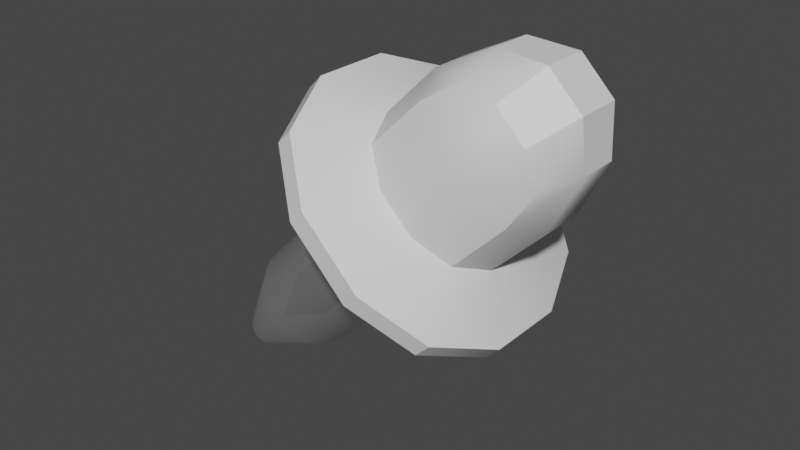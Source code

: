 # Source: EyeDropper.blend  (saved by Blender 3.4.6; exported with 4.5.12 LTS)
import bpy
from mathutils import Matrix  # noqa: F401  (used for matrix-valued properties, if any)

bpy.ops.wm.read_factory_settings(use_empty=True)
scene = bpy.context.scene
scene.name = 'Scene'

# ---- collections
col_collection = bpy.data.collections.new('Collection'); scene.collection.children.link(col_collection)

# ---- materials (node trees are filled in below, after node groups)
mat_glass = bpy.data.materials.new('Glass')
mat_glass.surface_render_method = 'BLENDED'
mat_glass.blend_method = 'BLEND'
mat_glass.alpha_threshold = 0.0
mat_glass.use_transparent_shadow = False
mat_glass.roughness = 0.5
mat_glass.line_color = (0.0, 0.0, 0.0, 1.0)
mat_liquid = bpy.data.materials.new('Liquid')
mat_liquid.use_transparent_shadow = False
mat_stopper = bpy.data.materials.new('Stopper')
mat_stopper.use_transparent_shadow = False

# ---- node groups
ng_auto_smooth = bpy.data.node_groups.new('Auto Smooth', 'GeometryNodeTree')
_s = ng_auto_smooth.interface.new_socket(name='Geometry', in_out='OUTPUT', socket_type='NodeSocketGeometry')
_s = ng_auto_smooth.interface.new_socket(name='Geometry', in_out='INPUT', socket_type='NodeSocketGeometry')
_s = ng_auto_smooth.interface.new_socket(name='Angle', in_out='INPUT', socket_type='NodeSocketFloat')
_s.subtype = 'ANGLE'
_s.min_value = 0.0
_s.max_value = 3.142
ng_auto_smooth.is_modifier = True
_N = ng_auto_smooth.nodes; _L = ng_auto_smooth.links
n0 = _N.new('NodeGroupOutput'); n0.name = 'Group Output'; n0.location = (480, -100)
n1 = _N.new('NodeGroupInput'); n1.name = 'Group Input'; n1.location = (-420, -300)
n2 = _N.new('NodeGroupInput'); n2.name = 'Group Input.001'; n2.location = (-60, -100)
n3 = _N.new('GeometryNodeSetShadeSmooth'); n3.name = 'Set Shade Smooth'; n3.location = (120, -100)
n3.domain = 'EDGE'
n4 = _N.new('GeometryNodeSetShadeSmooth'); n4.name = 'Set Shade Smooth.001'; n4.location = (300, -100)
n5 = _N.new('GeometryNodeInputMeshEdgeAngle'); n5.name = 'Edge Angle'; n5.location = (-420, -220)
n6 = _N.new('GeometryNodeInputEdgeSmooth'); n6.name = 'Is Edge Smooth'; n6.location = (-60, -160)
n7 = _N.new('GeometryNodeInputShadeSmooth'); n7.name = 'Is Face Smooth'; n7.location = (-240, -340)
n8 = _N.new('FunctionNodeBooleanMath'); n8.name = 'Boolean Math'; n8.location = (-60, -220)
n9 = _N.new('FunctionNodeCompare'); n9.name = 'Compare'; n9.location = (-240, -180)
n9.operation = 'LESS_EQUAL'
_L.new(n5.outputs[0], n9.inputs[0])
_L.new(n4.outputs[0], n0.inputs[0])
_L.new(n1.outputs[1], n9.inputs[1])
_L.new(n9.outputs[0], n8.inputs[0])
_L.new(n7.outputs[0], n8.inputs[1])
_L.new(n2.outputs[0], n3.inputs[0])
_L.new(n6.outputs[0], n3.inputs[1])
_L.new(n3.outputs[0], n4.inputs[0])
_L.new(n8.outputs[0], n3.inputs[2])
n0.is_active_output = True

# ---- material node trees
mat_glass.use_nodes = True; mat_glass.node_tree.nodes.clear()
_N = mat_glass.node_tree.nodes; _L = mat_glass.node_tree.links
n0 = _N.new('ShaderNodeOutputMaterial'); n0.name = 'Material Output'; n0.location = (300, 300)
n1 = _N.new('ShaderNodeBsdfPrincipled'); n1.name = 'Principled BSDF'; n1.location = (10, 300)
n1.distribution = 'GGX'
n1.subsurface_method = 'RANDOM_WALK_SKIN'
n1.inputs[3].default_value = 1.45
n1.inputs[4].default_value = 0.1496
n1.inputs[27].default_value = (0.0, 0.0, 0.0, 1.0)
n1.inputs[28].default_value = 1.0
_L.new(n1.outputs[0], n0.inputs[0])
n0.is_active_output = True
mat_liquid.use_nodes = True; mat_liquid.node_tree.nodes.clear()
_N = mat_liquid.node_tree.nodes; _L = mat_liquid.node_tree.links
n0 = _N.new('ShaderNodeBsdfPrincipled'); n0.name = 'Principled BSDF'; n0.location = (10, 300)
n0.distribution = 'GGX'
n0.subsurface_method = 'RANDOM_WALK_SKIN'
n0.inputs[3].default_value = 1.45
n0.inputs[27].default_value = (0.0, 0.0, 0.0, 1.0)
n0.inputs[28].default_value = 1.0
n1 = _N.new('ShaderNodeOutputMaterial'); n1.name = 'Material Output'; n1.location = (300, 300)
_L.new(n0.outputs[0], n1.inputs[0])
n1.is_active_output = True
mat_stopper.use_nodes = True; mat_stopper.node_tree.nodes.clear()
_N = mat_stopper.node_tree.nodes; _L = mat_stopper.node_tree.links
n0 = _N.new('ShaderNodeBsdfPrincipled'); n0.name = 'Principled BSDF'; n0.location = (10, 300)
n0.distribution = 'GGX'
n0.subsurface_method = 'RANDOM_WALK_SKIN'
n0.inputs[3].default_value = 1.45
n0.inputs[27].default_value = (0.0, 0.0, 0.0, 1.0)
n0.inputs[28].default_value = 1.0
n1 = _N.new('ShaderNodeOutputMaterial'); n1.name = 'Material Output'; n1.location = (300, 300)
_L.new(n0.outputs[0], n1.inputs[0])
n1.is_active_output = True

# ---- world
world_world = bpy.data.worlds.new('World'); scene.world = world_world
world_world.use_nodes = True; world_world.node_tree.nodes.clear()
_N = world_world.node_tree.nodes; _L = world_world.node_tree.links
n0 = _N.new('ShaderNodeOutputWorld'); n0.name = 'World Output'; n0.location = (300, 300)
n1 = _N.new('ShaderNodeBackground'); n1.name = 'Background'; n1.location = (10, 300)
n1.inputs[0].default_value = (0.05088, 0.05088, 0.05088, 1.0)
_L.new(n1.outputs[0], n0.inputs[0])
n0.is_active_output = True
world_world.color = (0.05088, 0.05088, 0.05088)
world_world.use_sun_shadow = False
world_world.sun_shadow_jitter_overblur = 0.0

# ---- meshes
me_roundcube_001 = bpy.data.meshes.new('Roundcube.001')
me_roundcube_001.from_pydata([(-1.131, 0.167, 0.7127), (-1.154, 0.1703, 0.7362), (-0.6226, 0.4377, 1.268), (0.7916, 0.4377, 2.682), (-0.5622, 0.4293, 1.207), (0.852, 0.4293, 2.621), (-0.5041, 0.4044, 1.149), (0.9101, 0.4044, 2.563), (-0.4506, 0.3639, 1.096), (0.9636, 0.3639, 2.51), (-0.4037, 0.3095, 1.049), (1.011, 0.3095, 2.463), (-0.3652, 0.2432, 1.01), (1.049, 0.2432, 2.425), (-0.3366, 0.1675, 0.9817), (1.078, 0.1675, 2.396), (-0.319, 0.08539, 0.9641), (1.095, 0.08539, 2.378), (-0.3131, 1.047e-09, 0.9581), (1.101, 1.047e-09, 2.372), (-0.319, -0.08539, 0.9641), (1.095, -0.08539, 2.378), (-0.3366, -0.1675, 0.9817), (1.078, -0.1675, 2.396), (-0.3652, -0.2432, 1.01), (1.049, -0.2432, 2.425), (-0.4037, -0.3095, 1.049), (1.011, -0.3095, 2.463), (-0.4506, -0.3639, 1.096), (0.9636, -0.3639, 2.51), (-0.5041, -0.4044, 1.149), (0.9101, -0.4044, 2.563), (-0.5622, -0.4293, 1.207), (0.852, -0.4293, 2.621), (-0.6226, -0.4377, 1.268), (0.7916, -0.4377, 2.682), (-0.6829, -0.4293, 1.328), (0.7313, -0.4293, 2.742), (-0.741, -0.4044, 1.386), (0.6732, -0.4044, 2.8), (-0.7945, -0.3639, 1.44), (0.6197, -0.3639, 2.854), (-0.8414, -0.3095, 1.486), (0.5728, -0.3095, 2.901), (-0.8799, -0.2432, 1.525), (0.5343, -0.2432, 2.939), (-0.9085, -0.1675, 1.554), (0.5057, -0.1675, 2.968), (-0.9261, -0.08539, 1.571), (0.4881, -0.08539, 2.985), (-0.9321, 1.047e-09, 1.577), (0.4821, 1.047e-09, 2.991), (-0.9261, 0.08539, 1.571), (0.4881, 0.08539, 2.985), (-0.9085, 0.1675, 1.554), (0.5057, 0.1675, 2.968), (-0.8799, 0.2432, 1.525), (0.5343, 0.2432, 2.939), (-0.8414, 0.3095, 1.486), (0.5728, 0.3095, 2.901), (-0.7945, 0.3639, 1.44), (0.6197, 0.3639, 2.854), (-0.741, 0.4044, 1.386), (0.6732, 0.4044, 2.8), (-0.6829, 0.4293, 1.328), (0.7313, 0.4293, 2.742), (-1.108, 0.1573, 0.6901), (-1.087, 0.1416, 0.6693), (-1.069, 0.1204, 0.651), (-1.054, 0.09461, 0.6361), (-1.043, 0.06517, 0.6249), (-1.036, 0.03322, 0.6181), (-1.034, -4.144e-09, 0.6158), (-1.036, -0.03322, 0.6181), (-1.043, -0.06517, 0.6249), (-1.054, -0.09461, 0.6361), (-1.069, -0.1204, 0.651), (-1.087, -0.1416, 0.6693), (-1.108, -0.1573, 0.6901), (-1.131, -0.167, 0.7127), (-1.154, -0.1703, 0.7362), (-1.178, -0.167, 0.7597), (-1.2, -0.1573, 0.7823), (-1.221, -0.1416, 0.8031), (-1.239, -0.1204, 0.8213), (-1.254, -0.09461, 0.8363), (-1.265, -0.06517, 0.8474), (-1.272, -0.03322, 0.8543), (-1.274, -4.144e-09, 0.8566), (-1.272, 0.03322, 0.8543), (-1.265, 0.06517, 0.8474), (-1.254, 0.09461, 0.8363), (-1.239, 0.1204, 0.8213), (-1.221, 0.1416, 0.8031), (-1.2, 0.1573, 0.7823), (-1.178, 0.167, 0.7597), (-0.06155, 0.8253, 2.996), (0.2989, 1.102, 2.635), (0.7451, 1.102, 2.189), (1.106, 0.8253, 1.829), (1.214, 0.8253, 1.937), (0.8535, 1.102, 2.298), (1.517, 0.4748, 2.736), (1.309, 0.6341, 2.943), (1.053, 0.6341, 3.2), (0.4073, 1.102, 2.744), (0.04688, 0.8253, 3.104), (-0.1488, 0.3155, 3.3), (-0.1488, -0.3155, 3.3), (0.04688, -0.8253, 3.104), (0.4073, -1.102, 2.744), (0.8453, 0.4748, 3.407), (0.7327, 0.1815, 3.52), (0.7327, -0.1815, 3.52), (0.8535, -1.102, 2.298), (1.214, -0.8253, 1.937), (1.41, -0.3155, 1.741), (1.41, 0.3155, 1.741), (1.228, 0.1815, 2.221), (1.228, -0.1815, 2.221), (0.8453, -0.4748, 3.407), (1.053, -0.6341, 3.2), (1.309, -0.6341, 2.943), (1.115, -0.4748, 2.334), (0.9077, -0.6341, 2.541), (0.6509, -0.6341, 2.798), (0.4435, -0.4748, 3.005), (0.3309, -0.1815, 3.118), (0.3309, 0.1815, 3.118), (1.517, -0.4748, 2.736), (1.629, -0.1815, 2.623), (1.629, 0.1815, 2.623), (0.4435, 0.4748, 3.005), (0.6509, 0.6341, 2.798), (0.9077, 0.6341, 2.541), (1.115, 0.4748, 2.334), (1.718, 0.401, 3.042), (1.628, 0.4748, 3.297), (1.406, 0.4748, 3.518), (1.151, 0.401, 3.609), (1.853, 0.1569, 3.072), (1.823, 0.1815, 3.457), (1.567, 0.1815, 3.713), (1.182, 0.1569, 3.743), (1.853, -0.1569, 3.072), (1.823, -0.1815, 3.457), (1.567, -0.1815, 3.713), (1.182, -0.1569, 3.743), (1.718, -0.401, 3.042), (1.628, -0.4748, 3.297), (1.406, -0.4748, 3.518), (1.151, -0.401, 3.609), (-0.2572, 0.3155, 3.191), (-0.2572, -0.3155, 3.191), (-0.06155, -0.8253, 2.996), (0.2989, -1.102, 2.635), (0.7451, -1.102, 2.189), (1.106, -0.8253, 1.829), (1.301, -0.3155, 1.633), (1.301, 0.3155, 1.633)], [], [(20, 22, 74, 73), (2, 3, 5, 4), (36, 38, 82, 81), (4, 5, 7, 6), (52, 54, 90, 89), (6, 7, 9, 8), (14, 16, 71, 70), (8, 9, 11, 10), (30, 32, 79, 78), (10, 11, 13, 12), (46, 48, 87, 86), (12, 13, 15, 14), (62, 64, 95, 94), (14, 15, 17, 16), (8, 10, 68, 67), (16, 17, 19, 18), (24, 26, 76, 75), (18, 19, 21, 20), (40, 42, 84, 83), (20, 21, 23, 22), (56, 58, 92, 91), (22, 23, 25, 24), (18, 20, 73, 72), (24, 25, 27, 26), (34, 36, 81, 80), (26, 27, 29, 28), (50, 52, 89, 88), (28, 29, 31, 30), (12, 14, 70, 69), (30, 31, 33, 32), (2, 4, 0, 1), (32, 33, 35, 34), (28, 30, 78, 77), (34, 35, 37, 36), (44, 46, 86, 85), (36, 37, 39, 38), (60, 62, 94, 93), (38, 39, 41, 40), (6, 8, 67, 66), (40, 41, 43, 42), (22, 24, 75, 74), (42, 43, 45, 44), (38, 40, 83, 82), (44, 45, 47, 46), (54, 56, 91, 90), (46, 47, 49, 48), (16, 18, 72, 71), (48, 49, 51, 50), (32, 34, 80, 79), (50, 51, 53, 52), (48, 50, 88, 87), (52, 53, 55, 54), (10, 12, 69, 68), (54, 55, 57, 56), (64, 2, 1, 95), (56, 57, 59, 58), (26, 28, 77, 76), (58, 59, 61, 60), (42, 44, 85, 84), (60, 61, 63, 62), (5, 3, 65, 63, 61, 59, 57, 55, 53, 51, 49, 47, 45, 43, 41, 39, 37, 35, 33, 31, 29, 27, 25, 23, 21, 19, 17, 15, 13, 11, 9, 7), (1, 0, 66, 67, 68, 69, 70, 71, 72, 73, 74, 75, 76, 77, 78, 79, 80, 81, 82, 83, 84, 85, 86, 87, 88, 89, 90, 91, 92, 93, 94, 95), (62, 63, 65, 64), (4, 6, 66, 0), (64, 65, 3, 2), (58, 60, 93, 92), (106, 105, 97, 96), (109, 108, 153, 154), (107, 106, 96, 152), (101, 100, 99, 98), (115, 114, 156, 157), (117, 116, 158, 159), (102, 103, 137, 136), (103, 104, 138, 137), (104, 111, 139, 138), (114, 110, 155, 156), (100, 117, 159, 99), (105, 101, 98, 97), (135, 118, 117, 100), (134, 135, 100, 101), (124, 125, 110, 114), (111, 112, 143, 139), (112, 113, 147, 143), (113, 120, 151, 147), (123, 124, 114, 115), (118, 119, 116, 117), (133, 134, 101, 105), (119, 123, 115, 116), (127, 128, 107, 108), (132, 133, 105, 106), (120, 121, 150, 151), (121, 122, 149, 150), (122, 129, 148, 149), (128, 132, 106, 107), (125, 126, 109, 110), (126, 127, 108, 109), (111, 104, 133, 132), (112, 111, 132, 128), (130, 129, 123, 119), (129, 130, 144, 148), (130, 131, 140, 144), (131, 102, 136, 140), (104, 103, 134, 133), (120, 113, 127, 126), (131, 130, 119, 118), (102, 131, 118, 135), (103, 102, 135, 134), (121, 120, 126, 125), (113, 112, 128, 127), (122, 121, 125, 124), (129, 122, 124, 123), (136, 137, 141, 140), (137, 138, 142, 141), (138, 139, 143, 142), (140, 141, 145, 144), (141, 142, 146, 145), (142, 143, 147, 146), (144, 145, 149, 148), (145, 146, 150, 149), (146, 147, 151, 150), (108, 107, 152, 153), (110, 109, 154, 155), (116, 115, 157, 158), (159, 158, 157, 156, 155, 154, 153, 152, 96, 97, 98, 99)])
me_roundcube_001.polygons.foreach_set('use_smooth', [True] * 124)
me_roundcube_001.polygons.foreach_set('material_index', [0, 0, 0, 0, 0, 0, 0, 0, 0, 0, 0, 0, 0, 0, 0, 0, 0, 0, 0, 0, 0, 0, 0, 0, 0, 0, 0, 0, 0, 0, 0, 0, 0, 0, 0, 0, 0, 0, 0, 0, 0, 0, 0, 0, 0, 0, 0, 0, 0, 0, 0, 0, 0, 0, 0, 0, 0, 0, 0, 0, 0, 0, 0, 0, 0, 0, 2, 2, 2, 2, 2, 2, 2, 2, 2, 2, 2, 2, 2, 2, 2, 2, 2, 2, 2, 2, 2, 2, 2, 2, 2, 2, 2, 2, 2, 2, 2, 2, 2, 2, 2, 2, 2, 2, 2, 2, 2, 2, 2, 2, 2, 2, 2, 2, 2, 2, 2, 2, 2, 2, 2, 2, 2, 2])
_uv = me_roundcube_001.uv_layers.new(name='UVMap')
_uv.uv.foreach_set('vector', [0.7188, 0.5, 0.6875, 0.5, 0.6875, 0.5, 0.7188, 0.5, 1.0, 0.5, 1.0, 1.0, 0.9688, 1.0, 0.9688, 0.5, 0.4688, 0.5, 0.4375, 0.5, 0.4375, 0.5, 0.4688, 0.5, 0.9688, 0.5, 0.9688, 1.0, 0.9375, 1.0, 0.9375, 0.5, 0.2188, 0.5, 0.1875, 0.5, 0.1875, 0.5, 0.2188, 0.5, 0.9375, 0.5, 0.9375, 1.0, 0.9062, 1.0, 0.9062, 0.5, 0.8125, 0.5, 0.7812, 0.5, 0.7812, 0.5, 0.8125, 0.5, 0.9062, 0.5, 0.9062, 1.0, 0.875, 1.0, 0.875, 0.5, 0.5625, 0.5, 0.5312, 0.5, 0.5312, 0.5, 0.5625, 0.5, 0.875, 0.5, 0.875, 1.0, 0.8438, 1.0, 0.8438, 0.5, 0.3125, 0.5, 0.2812, 0.5, 0.2812, 0.5, 0.3125, 0.5, 0.8438, 0.5, 0.8438, 1.0, 0.8125, 1.0, 0.8125, 0.5, 0.0625, 0.5, 0.03125, 0.5, 0.03125, 0.5, 0.0625, 0.5, 0.8125, 0.5, 0.8125, 1.0, 0.7812, 1.0, 0.7812, 0.5, 0.9062, 0.5, 0.875, 0.5, 0.875, 0.5, 0.9062, 0.5, 0.7812, 0.5, 0.7812, 1.0, 0.75, 1.0, 0.75, 0.5, 0.6562, 0.5, 0.625, 0.5, 0.625, 0.5, 0.6562, 0.5, 0.75, 0.5, 0.75, 1.0, 0.7188, 1.0, 0.7188, 0.5, 0.4062, 0.5, 0.375, 0.5, 0.375, 0.5, 0.4062, 0.5, 0.7188, 0.5, 0.7188, 1.0, 0.6875, 1.0, 0.6875, 0.5, 0.1562, 0.5, 0.125, 0.5, 0.125, 0.5, 0.1562, 0.5, 0.6875, 0.5, 0.6875, 1.0, 0.6562, 1.0, 0.6562, 0.5, 0.75, 0.5, 0.7188, 0.5, 0.7188, 0.5, 0.75, 0.5, 0.6562, 0.5, 0.6562, 1.0, 0.625, 1.0, 0.625, 0.5, 0.5, 0.5, 0.4688, 0.5, 0.4688, 0.5, 0.5, 0.5, 0.625, 0.5, 0.625, 1.0, 0.5938, 1.0, 0.5938, 0.5, 0.25, 0.5, 0.2188, 0.5, 0.2188, 0.5, 0.25, 0.5, 0.5938, 0.5, 0.5938, 1.0, 0.5625, 1.0, 0.5625, 0.5, 0.8438, 0.5, 0.8125, 0.5, 0.8125, 0.5, 0.8438, 0.5, 0.5625, 0.5, 0.5625, 1.0, 0.5312, 1.0, 0.5312, 0.5, 1.0, 0.5, 0.9688, 0.5, 0.9688, 0.5, 1.0, 0.5, 0.5312, 0.5, 0.5312, 1.0, 0.5, 1.0, 0.5, 0.5, 0.5938, 0.5, 0.5625, 0.5, 0.5625, 0.5, 0.5938, 0.5, 0.5, 0.5, 0.5, 1.0, 0.4688, 1.0, 0.4688, 0.5, 0.3438, 0.5, 0.3125, 0.5, 0.3125, 0.5, 0.3438, 0.5, 0.4688, 0.5, 0.4688, 1.0, 0.4375, 1.0, 0.4375, 0.5, 0.09375, 0.5, 0.0625, 0.5, 0.0625, 0.5, 0.09375, 0.5, 0.4375, 0.5, 0.4375, 1.0, 0.4062, 1.0, 0.4062, 0.5, 0.9375, 0.5, 0.9062, 0.5, 0.9062, 0.5, 0.9375, 0.5, 0.4062, 0.5, 0.4062, 1.0, 0.375, 1.0, 0.375, 0.5, 0.6875, 0.5, 0.6562, 0.5, 0.6562, 0.5, 0.6875, 0.5, 0.375, 0.5, 0.375, 1.0, 0.3438, 1.0, 0.3438, 0.5, 0.4375, 0.5, 0.4062, 0.5, 0.4062, 0.5, 0.4375, 0.5, 0.3438, 0.5, 0.3438, 1.0, 0.3125, 1.0, 0.3125, 0.5, 0.1875, 0.5, 0.1562, 0.5, 0.1562, 0.5, 0.1875, 0.5, 0.3125, 0.5, 0.3125, 1.0, 0.2812, 1.0, 0.2812, 0.5, 0.7812, 0.5, 0.75, 0.5, 0.75, 0.5, 0.7812, 0.5, 0.2812, 0.5, 0.2812, 1.0, 0.25, 1.0, 0.25, 0.5, 0.5312, 0.5, 0.5, 0.5, 0.5, 0.5, 0.5312, 0.5, 0.25, 0.5, 0.25, 1.0, 0.2188, 1.0, 0.2188, 0.5, 0.2812, 0.5, 0.25, 0.5, 0.25, 0.5, 0.2812, 0.5, 0.2188, 0.5, 0.2188, 1.0, 0.1875, 1.0, 0.1875, 0.5, 0.875, 0.5, 0.8438, 0.5, 0.8438, 0.5, 0.875, 0.5, 0.1875, 0.5, 0.1875, 1.0, 0.1562, 1.0, 0.1562, 0.5, 0.03125, 0.5, 0.0, 0.5, 0.0, 0.5, 0.03125, 0.5, 0.1562, 0.5, 0.1562, 1.0, 0.125, 1.0, 0.125, 0.5, 0.625, 0.5, 0.5938, 0.5, 0.5938, 0.5, 0.625, 0.5, 0.125, 0.5, 0.125, 1.0, 0.09375, 1.0, 0.09375, 0.5, 0.375, 0.5, 0.3438, 0.5, 0.3438, 0.5, 0.375, 0.5, 0.09375, 0.5, 0.09375, 1.0, 0.0625, 1.0, 0.0625, 0.5, 0.2968, 0.4854, 0.25, 0.49, 0.2032, 0.4854, 0.1582, 0.4717, 0.1167, 0.4496, 0.08029, 0.4197, 0.05045, 0.3833, 0.02827, 0.3418, 0.01461, 0.2968, 0.01, 0.25, 0.01461, 0.2032, 0.02827, 0.1582, 0.05045, 0.1167, 0.08029, 0.08029, 0.1167, 0.05045, 0.1582, 0.02827, 0.2032, 0.01461, 0.25, 0.01, 0.2968, 0.01461, 0.3418, 0.02827, 0.3833, 0.05045, 0.4197, 0.08029, 0.4496, 0.1167, 0.4717, 0.1582, 0.4854, 0.2032, 0.49, 0.25, 0.4854, 0.2968, 0.4717, 0.3418, 0.4496, 0.3833, 0.4197, 0.4197, 0.3833, 0.4496, 0.3418, 0.4717, 0.75, 0.49, 0.7968, 0.4854, 0.8418, 0.4717, 0.8833, 0.4496, 0.9197, 0.4197, 0.9496, 0.3833, 0.9717, 0.3418, 0.9854, 0.2968, 0.99, 0.25, 0.9854, 0.2032, 0.9717, 0.1582, 0.9496, 0.1167, 0.9197, 0.08029, 0.8833, 0.05045, 0.8418, 0.02827, 0.7968, 0.01461, 0.75, 0.01, 0.7032, 0.01461, 0.6582, 0.02827, 0.6167, 0.05045, 0.5803, 0.08029, 0.5504, 0.1167, 0.5283, 0.1582, 0.5146, 0.2032, 0.51, 0.25, 0.5146, 0.2968, 0.5283, 0.3418, 0.5504, 0.3833, 0.5803, 0.4197, 0.6167, 0.4496, 0.6582, 0.4717, 0.7032, 0.4854, 0.0625, 0.5, 0.0625, 1.0, 0.03125, 1.0, 0.03125, 0.5, 0.9688, 0.5, 0.9375, 0.5, 0.9375, 0.5, 0.9688, 0.5, 0.03125, 0.5, 0.03125, 1.0, 0.0, 1.0, 0.0, 0.5, 0.125, 0.5, 0.09375, 0.5, 0.09375, 0.5, 0.125, 0.5, 0.0, 0.0, 0.0, 0.0, 0.0, 0.0, 0.0, 0.0, 0.0, 0.0, 0.0, 0.0, 0.0, 0.0, 0.0, 0.0, 0.0, 0.0, 0.0, 0.0, 0.0, 0.0, 0.0, 0.0, 0.0, 0.0, 0.0, 0.0, 0.0, 0.0, 0.0, 0.0, 0.0, 0.0, 0.0, 0.0, 0.0, 0.0, 0.0, 0.0, 0.0, 0.0, 0.0, 0.0, 0.0, 0.0, 0.0, 0.0, 0.0, 0.0, 0.0, 0.0, 0.0, 0.0, 0.0, 0.0, 0.0, 0.0, 0.0, 0.0, 0.0, 0.0, 0.0, 0.0, 0.0, 0.0, 0.0, 0.0, 0.0, 0.0, 0.0, 0.0, 0.0, 0.0, 0.0, 0.0, 0.0, 0.0, 0.0, 0.0, 0.0, 0.0, 0.0, 0.0, 0.0, 0.0, 0.0, 0.0, 0.0, 0.0, 0.0, 0.0, 0.0, 0.0, 0.0, 0.0, 0.0, 0.0, 0.0, 0.0, 0.0, 0.0, 0.0, 0.0, 0.0, 0.0, 0.0, 0.0, 0.0, 0.0, 0.0, 0.0, 0.0, 0.0, 0.0, 0.0, 0.0, 0.0, 0.0, 0.0, 0.0, 0.0, 0.0, 0.0, 0.0, 0.0, 0.0, 0.0, 0.0, 0.0, 0.0, 0.0, 0.0, 0.0, 0.0, 0.0, 0.0, 0.0, 0.0, 0.0, 0.0, 0.0, 0.0, 0.0, 0.0, 0.0, 0.0, 0.0, 0.0, 0.0, 0.0, 0.0, 0.0, 0.0, 0.0, 0.0, 0.0, 0.0, 0.0, 0.0, 0.0, 0.0, 0.0, 0.0, 0.0, 0.0, 0.0, 0.0, 0.0, 0.0, 0.0, 0.0, 0.0, 0.0, 0.0, 0.0, 0.0, 0.0, 0.0, 0.0, 0.0, 0.0, 0.0, 0.0, 0.0, 0.0, 0.0, 0.0, 0.0, 0.0, 0.0, 0.0, 0.0, 0.0, 0.0, 0.0, 0.0, 0.0, 0.0, 0.0, 0.0, 0.0, 0.0, 0.0, 0.0, 0.0, 0.0, 0.0, 0.0, 0.0, 0.0, 0.0, 0.0, 0.0, 0.0, 0.0, 0.0, 0.0, 0.0, 0.0, 0.0, 0.0, 0.0, 0.0, 0.0, 0.0, 0.0, 0.0, 0.0, 0.0, 0.0, 0.0, 0.0, 0.0, 0.0, 0.0, 0.0, 0.0, 0.0, 0.0, 0.0, 0.0, 0.0, 0.0, 0.0, 0.0, 0.0, 0.0, 0.0, 0.0, 0.0, 0.0, 0.0, 0.0, 0.0, 0.0, 0.0, 0.0, 0.0, 0.0, 0.0, 0.0, 0.0, 0.0, 0.0, 0.0, 0.0, 0.0, 0.0, 0.0, 0.0, 0.0, 0.0, 0.0, 0.0, 0.0, 0.0, 0.0, 0.0, 0.0, 0.0, 0.0, 0.0, 0.0, 0.0, 0.0, 0.0, 0.0, 0.0, 0.0, 0.0, 0.0, 0.0, 0.0, 0.0, 0.0, 0.0, 0.0, 0.0, 0.0, 0.0, 0.0, 0.0, 0.0, 0.0, 0.0, 0.0, 0.0, 0.0, 0.0, 0.0, 0.0, 0.0, 0.0, 0.0, 0.0, 0.0, 0.0, 0.0, 0.0, 0.0, 0.0, 0.0, 0.0, 0.0, 0.0, 0.0, 0.0, 0.0, 0.0, 0.0, 0.0, 0.0, 0.0, 0.0, 0.0, 0.0, 0.0, 0.0, 0.0, 0.0, 0.0, 0.0, 0.0, 0.0, 0.0, 0.0, 0.0, 0.0, 0.0, 0.0, 0.0, 0.0, 0.0, 0.0, 0.0, 0.0, 0.0, 0.0, 0.0, 0.0, 0.0, 0.0, 0.0, 0.0, 0.0, 0.0, 0.0, 0.0, 0.0, 0.0, 0.0, 0.0, 0.0, 0.0, 0.0, 0.0, 0.0, 0.0, 0.0, 0.0, 0.0, 0.0, 0.0, 0.0, 0.0, 0.0, 0.0, 0.0, 0.0, 0.0, 0.0, 0.0, 0.0, 0.0, 0.0, 0.0, 0.0, 0.0, 0.0, 0.0, 0.0, 0.0, 0.0, 0.0, 0.0, 0.0, 0.0, 0.0, 0.0, 0.0, 0.0, 0.0, 0.0, 0.0, 0.0, 0.0, 0.0, 0.0, 0.0, 0.0, 0.0, 0.0, 0.0, 0.0, 0.0, 0.0, 0.0, 0.0, 0.0, 0.0, 0.0, 0.0, 0.0, 0.0, 0.0, 0.0, 0.0, 0.0, 0.0, 0.0, 0.0, 0.0, 0.0, 0.0, 0.0, 0.0, 0.0, 0.0, 0.0, 0.0, 0.0, 0.0, 0.0, 0.0, 0.0, 0.5, 1.0, 0.75, 0.933, 0.933, 0.75, 1.0, 0.5, 0.933, 0.25, 0.75, 0.06699, 0.5, 0.0, 0.25, 0.06699, 0.06699, 0.25, 0.0, 0.5, 0.06699, 0.75, 0.25, 0.933])
me_roundcube_001.materials.append(mat_glass)
me_roundcube_001.materials.append(mat_liquid)
me_roundcube_001.materials.append(mat_stopper)
me_roundcube_001.update()
me_roundcube_002 = bpy.data.meshes.new('Roundcube.002')
me_roundcube_002.from_pydata([(-0.9904, -0.003477, 0.9007), (-0.99, -0.003545, 0.9002), (-0.5934, 0.1965, 1.297), (-0.5663, 0.1928, 1.27), (-0.5403, 0.1816, 1.244), (-0.5162, 0.1634, 1.22), (-0.4952, 0.139, 1.198), (-0.4779, 0.1092, 1.181), (-0.4651, 0.07521, 1.168), (-0.4571, 0.03834, 1.16), (-0.4545, -1.482e-10, 1.158), (-0.4571, -0.03834, 1.16), (-0.4651, -0.07521, 1.168), (-0.4779, -0.1092, 1.181), (-0.4952, -0.139, 1.198), (-0.5162, -0.1634, 1.22), (-0.5403, -0.1816, 1.244), (-0.5663, -0.1928, 1.27), (-0.5934, -0.1965, 1.297), (-0.6206, -0.1928, 1.324), (-0.6466, -0.1816, 1.35), (-0.6707, -0.1634, 1.374), (-0.6917, -0.139, 1.395), (-0.709, -0.1092, 1.412), (-0.7218, -0.07521, 1.425), (-0.7297, -0.03834, 1.433), (-0.7324, -1.482e-10, 1.436), (-0.7297, 0.03834, 1.433), (-0.7218, 0.07521, 1.425), (-0.709, 0.1092, 1.412), (-0.6917, 0.139, 1.395), (-0.6707, 0.1634, 1.374), (-0.6466, 0.1816, 1.35), (-0.6206, 0.1928, 1.324), (-0.9909, -0.003276, 0.9012), (-0.9914, -0.002948, 0.9016), (-0.9917, -0.002507, 0.902), (-0.992, -0.00197, 0.9023), (-0.9923, -0.001357, 0.9026), (-0.9924, -0.0006916, 0.9027), (-0.9925, -5.005e-09, 0.9028), (-0.9924, 0.0006916, 0.9027), (-0.9923, 0.001357, 0.9026), (-0.992, 0.00197, 0.9023), (-0.9917, 0.002507, 0.902), (-0.9914, 0.002948, 0.9016), (-0.9909, 0.003276, 0.9012), (-0.9904, 0.003477, 0.9007), (-0.99, 0.003545, 0.9002), (-0.9895, 0.003477, 0.8998), (-0.989, 0.003276, 0.8993), (-0.9886, 0.002948, 0.8989), (-0.9882, 0.002507, 0.8985), (-0.9879, 0.00197, 0.8982), (-0.9876, 0.001357, 0.8979), (-0.9875, 0.0006916, 0.8978), (-0.9875, -5.005e-09, 0.8977), (-0.9875, -0.0006916, 0.8978), (-0.9876, -0.001357, 0.8979), (-0.9879, -0.00197, 0.8982), (-0.9882, -0.002507, 0.8985), (-0.9886, -0.002948, 0.8989), (-0.989, -0.003276, 0.8993), (-0.9895, -0.003477, 0.8998), (0.05383, 0.1924, 1.89), (-0.0002853, 0.1962, 1.89), (0.1059, 0.1812, 1.89), (0.1538, 0.1631, 1.89), (0.1958, 0.1387, 1.89), (0.2303, 0.1089, 1.89), (0.2559, 0.07503, 1.89), (0.2717, 0.03825, 1.89), (0.277, 5.667e-10, 1.89), (0.2717, -0.03825, 1.89), (0.2559, -0.07503, 1.89), (0.2303, -0.1089, 1.89), (0.1958, -0.1387, 1.89), (0.1538, -0.1631, 1.89), (0.1059, -0.1812, 1.89), (0.05383, -0.1924, 1.89), (-0.0002853, -0.1962, 1.89), (-0.05441, -0.1924, 1.89), (-0.1065, -0.1813, 1.89), (-0.1544, -0.1631, 1.89), (-0.1965, -0.1387, 1.89), (-0.231, -0.109, 1.89), (-0.2567, -0.0751, 1.89), (-0.2725, -0.03828, 1.89), (-0.2778, 2.957e-10, 1.89), (-0.2725, 0.03828, 1.89), (-0.2567, 0.0751, 1.89), (-0.231, 0.109, 1.89), (-0.1965, 0.1387, 1.89), (-0.1544, 0.1631, 1.89), (-0.1065, 0.1813, 1.89), (-0.05441, 0.1924, 1.89)], [], [(11, 12, 41), (41, 12, 42), (64, 3, 2, 65), (19, 20, 49), (49, 20, 50), (66, 4, 3, 64), (27, 28, 57), (57, 28, 58), (67, 5, 4, 66), (8, 9, 38), (38, 9, 39), (68, 6, 5, 67), (16, 17, 46), (46, 17, 47), (69, 7, 6, 68), (24, 25, 54), (54, 25, 55), (8, 7, 69, 70), (32, 33, 62), (62, 33, 63), (9, 8, 70, 71), (5, 6, 35), (35, 6, 36), (72, 10, 9, 71), (13, 14, 43), (43, 14, 44), (73, 11, 10, 72), (21, 22, 51), (51, 22, 52), (74, 12, 11, 73), (29, 30, 59), (59, 30, 60), (75, 13, 12, 74), (10, 11, 40), (40, 11, 41), (14, 13, 75, 76), (18, 19, 48), (48, 19, 49), (15, 14, 76, 77), (26, 27, 56), (56, 27, 57), (16, 15, 77, 78), (7, 8, 37), (37, 8, 38), (17, 16, 78, 79), (2, 3, 1), (1, 3, 0), (18, 17, 79, 80), (15, 16, 45), (45, 16, 46), (19, 18, 80, 81), (23, 24, 53), (53, 24, 54), (20, 19, 81, 82), (31, 32, 61), (61, 32, 62), (21, 20, 82, 83), (4, 5, 34), (34, 5, 35), (22, 21, 83, 84), (12, 13, 42), (42, 13, 43), (23, 22, 84, 85), (20, 21, 50), (50, 21, 51), (24, 23, 85, 86), (28, 29, 58), (58, 29, 59), (25, 24, 86, 87), (9, 10, 39), (39, 10, 40), (26, 25, 87, 88), (17, 18, 47), (47, 18, 48), (89, 27, 26, 88), (25, 26, 55), (55, 26, 56), (90, 28, 27, 89), (6, 7, 36), (36, 7, 37), (91, 29, 28, 90), (33, 2, 63), (63, 2, 1), (92, 30, 29, 91), (14, 15, 44), (44, 15, 45), (93, 31, 30, 92), (22, 23, 52), (52, 23, 53), (94, 32, 31, 93), (0, 34, 35, 36, 37, 38, 39, 40, 41, 42, 43, 44, 45, 46, 47, 48, 49, 50, 51, 52, 53, 54, 55, 56, 57, 58, 59, 60, 61, 62, 63, 1), (95, 33, 32, 94), (3, 4, 0), (0, 4, 34), (65, 2, 33, 95), (30, 31, 60), (60, 31, 61), (93, 92, 91, 90, 89, 88, 87, 86, 85, 84, 83, 82, 81, 80, 79, 78, 77, 76, 75, 74, 73, 72, 71, 70, 69, 68, 67, 66, 64, 65, 95, 94)])
me_roundcube_002.polygons.foreach_set('use_smooth', [1, 1, 1, 1, 1, 1, 1, 1, 1, 1, 1, 1, 1, 1, 1, 1, 1, 1, 1, 1, 1, 1, 1, 1, 1, 1, 1, 1, 1, 1, 1, 1, 1, 1, 1, 1, 1, 1, 1, 1, 1, 1, 1, 1, 1, 1, 1, 1, 1, 1, 1, 1, 1, 1, 1, 1, 1, 1, 1, 1, 1, 1, 1, 1, 1, 1, 1, 1, 1, 1, 1, 1, 1, 1, 1, 1, 1, 1, 1, 1, 1, 1, 1, 1, 1, 1, 1, 1, 1, 1, 1, 1, 1, 1, 1, 1, 1, 0])
me_roundcube_002.polygons.foreach_set('material_index', [1, 1, 1, 1, 1, 1, 1, 1, 1, 1, 1, 1, 1, 1, 1, 1, 1, 1, 1, 1, 1, 1, 1, 1, 1, 1, 1, 1, 1, 1, 1, 1, 1, 1, 1, 1, 1, 1, 1, 1, 1, 1, 1, 1, 1, 1, 1, 1, 1, 1, 1, 1, 1, 1, 1, 1, 1, 1, 1, 1, 1, 1, 1, 1, 1, 1, 1, 1, 1, 1, 1, 1, 1, 1, 1, 1, 1, 1, 1, 1, 1, 1, 1, 1, 1, 1, 1, 1, 1, 1, 1, 1, 1, 1, 1, 1, 1, 568])
_uv = me_roundcube_002.uv_layers.new(name='UVMap')
_uv.uv.foreach_set('vector', [0.7188, 0.5, 0.6875, 0.5, 0.7188, 0.5, 0.7188, 0.5, 0.6875, 0.5, 0.6875, 0.5, 0.9688, 0.7534, 0.9688, 0.5, 1.0, 0.5, 1.0, 0.7423, 0.4688, 0.5, 0.4375, 0.5, 0.4688, 0.5, 0.4688, 0.5, 0.4375, 0.5, 0.4375, 0.5, 0.9375, 0.764, 0.9375, 0.5, 0.9688, 0.5, 0.9688, 0.7534, 0.2188, 0.5, 0.1875, 0.5, 0.2188, 0.5, 0.2188, 0.5, 0.1875, 0.5, 0.1875, 0.5, 0.9062, 0.7738, 0.9062, 0.5, 0.9375, 0.5, 0.9375, 0.764, 0.8125, 0.5, 0.7812, 0.5, 0.8125, 0.5, 0.8125, 0.5, 0.7812, 0.5, 0.7812, 0.5, 0.875, 0.7824, 0.875, 0.5, 0.9062, 0.5, 0.9062, 0.7738, 0.5625, 0.5, 0.5312, 0.5, 0.5625, 0.5, 0.5625, 0.5, 0.5312, 0.5, 0.5312, 0.5, 0.8438, 0.7894, 0.8438, 0.5, 0.875, 0.5, 0.875, 0.7824, 0.3125, 0.5, 0.2812, 0.5, 0.3125, 0.5, 0.3125, 0.5, 0.2812, 0.5, 0.2812, 0.5, 0.8125, 0.5, 0.8438, 0.5, 0.8438, 0.7894, 0.8125, 0.7946, 0.0625, 0.5, 0.03125, 0.5, 0.0625, 0.5, 0.0625, 0.5, 0.03125, 0.5, 0.03125, 0.5, 0.7812, 0.5, 0.8125, 0.5, 0.8125, 0.7946, 0.7812, 0.7979, 0.9062, 0.5, 0.875, 0.5, 0.9062, 0.5, 0.9062, 0.5, 0.875, 0.5, 0.875, 0.5, 0.75, 0.799, 0.75, 0.5, 0.7812, 0.5, 0.7812, 0.7979, 0.6562, 0.5, 0.625, 0.5, 0.6562, 0.5, 0.6562, 0.5, 0.625, 0.5, 0.625, 0.5, 0.7188, 0.7979, 0.7188, 0.5, 0.75, 0.5, 0.75, 0.799, 0.4062, 0.5, 0.375, 0.5, 0.4062, 0.5, 0.4062, 0.5, 0.375, 0.5, 0.375, 0.5, 0.6875, 0.7946, 0.6875, 0.5, 0.7188, 0.5, 0.7188, 0.7979, 0.1562, 0.5, 0.125, 0.5, 0.1562, 0.5, 0.1562, 0.5, 0.125, 0.5, 0.125, 0.5, 0.6562, 0.7894, 0.6562, 0.5, 0.6875, 0.5, 0.6875, 0.7946, 0.75, 0.5, 0.7188, 0.5, 0.75, 0.5, 0.75, 0.5, 0.7188, 0.5, 0.7188, 0.5, 0.625, 0.5, 0.6562, 0.5, 0.6562, 0.7894, 0.625, 0.7824, 0.5, 0.5, 0.4688, 0.5, 0.5, 0.5, 0.5, 0.5, 0.4688, 0.5, 0.4688, 0.5, 0.5938, 0.5, 0.625, 0.5, 0.625, 0.7824, 0.5938, 0.7738, 0.25, 0.5, 0.2188, 0.5, 0.25, 0.5, 0.25, 0.5, 0.2188, 0.5, 0.2188, 0.5, 0.5625, 0.5, 0.5938, 0.5, 0.5938, 0.7738, 0.5625, 0.764, 0.8438, 0.5, 0.8125, 0.5, 0.8438, 0.5, 0.8438, 0.5, 0.8125, 0.5, 0.8125, 0.5, 0.5312, 0.5, 0.5625, 0.5, 0.5625, 0.764, 0.5312, 0.7534, 1.0, 0.5, 0.9688, 0.5, 1.0, 0.5, 1.0, 0.5, 0.9688, 0.5, 0.9688, 0.5, 0.5, 0.5, 0.5312, 0.5, 0.5312, 0.7534, 0.5, 0.7423, 0.5938, 0.5, 0.5625, 0.5, 0.5938, 0.5, 0.5938, 0.5, 0.5625, 0.5, 0.5625, 0.5, 0.4688, 0.5, 0.5, 0.5, 0.5, 0.7423, 0.4688, 0.7313, 0.3438, 0.5, 0.3125, 0.5, 0.3438, 0.5, 0.3438, 0.5, 0.3125, 0.5, 0.3125, 0.5, 0.4375, 0.5, 0.4688, 0.5, 0.4688, 0.7313, 0.4375, 0.7206, 0.09375, 0.5, 0.0625, 0.5, 0.09375, 0.5, 0.09375, 0.5, 0.0625, 0.5, 0.0625, 0.5, 0.4062, 0.5, 0.4375, 0.5, 0.4375, 0.7206, 0.4062, 0.7108, 0.9375, 0.5, 0.9062, 0.5, 0.9375, 0.5, 0.9375, 0.5, 0.9062, 0.5, 0.9062, 0.5, 0.375, 0.5, 0.4062, 0.5, 0.4062, 0.7108, 0.375, 0.7022, 0.6875, 0.5, 0.6562, 0.5, 0.6875, 0.5, 0.6875, 0.5, 0.6562, 0.5, 0.6562, 0.5, 0.3438, 0.5, 0.375, 0.5, 0.375, 0.7022, 0.3438, 0.6952, 0.4375, 0.5, 0.4062, 0.5, 0.4375, 0.5, 0.4375, 0.5, 0.4062, 0.5, 0.4062, 0.5, 0.3125, 0.5, 0.3438, 0.5, 0.3438, 0.6952, 0.3125, 0.6899, 0.1875, 0.5, 0.1562, 0.5, 0.1875, 0.5, 0.1875, 0.5, 0.1562, 0.5, 0.1562, 0.5, 0.2812, 0.5, 0.3125, 0.5, 0.3125, 0.6899, 0.2812, 0.6867, 0.7812, 0.5, 0.75, 0.5, 0.7812, 0.5, 0.7812, 0.5, 0.75, 0.5, 0.75, 0.5, 0.25, 0.5, 0.2812, 0.5, 0.2812, 0.6867, 0.25, 0.6856, 0.5312, 0.5, 0.5, 0.5, 0.5312, 0.5, 0.5312, 0.5, 0.5, 0.5, 0.5, 0.5, 0.2188, 0.6867, 0.2188, 0.5, 0.25, 0.5, 0.25, 0.6856, 0.2812, 0.5, 0.25, 0.5, 0.2812, 0.5, 0.2812, 0.5, 0.25, 0.5, 0.25, 0.5, 0.1875, 0.6899, 0.1875, 0.5, 0.2188, 0.5, 0.2188, 0.6867, 0.875, 0.5, 0.8438, 0.5, 0.875, 0.5, 0.875, 0.5, 0.8438, 0.5, 0.8438, 0.5, 0.1562, 0.6952, 0.1562, 0.5, 0.1875, 0.5, 0.1875, 0.6899, 0.03125, 0.5, 0.0, 0.5, 0.03125, 0.5, 0.03125, 0.5, 0.0, 0.5, 0.0, 0.5, 0.125, 0.7022, 0.125, 0.5, 0.1562, 0.5, 0.1562, 0.6952, 0.625, 0.5, 0.5938, 0.5, 0.625, 0.5, 0.625, 0.5, 0.5938, 0.5, 0.5938, 0.5, 0.09375, 0.7108, 0.09375, 0.5, 0.125, 0.5, 0.125, 0.7022, 0.375, 0.5, 0.3438, 0.5, 0.375, 0.5, 0.375, 0.5, 0.3438, 0.5, 0.3438, 0.5, 0.0625, 0.7206, 0.0625, 0.5, 0.09375, 0.5, 0.09375, 0.7108, 0.7968, 0.4854, 0.8418, 0.4717, 0.8833, 0.4496, 0.9197, 0.4197, 0.9496, 0.3833, 0.9717, 0.3418, 0.9854, 0.2968, 0.99, 0.25, 0.9854, 0.2032, 0.9717, 0.1582, 0.9496, 0.1167, 0.9197, 0.08029, 0.8833, 0.05045, 0.8418, 0.02827, 0.7968, 0.01461, 0.75, 0.01, 0.7032, 0.01461, 0.6582, 0.02827, 0.6167, 0.05045, 0.5803, 0.08029, 0.5504, 0.1167, 0.5283, 0.1582, 0.5146, 0.2032, 0.51, 0.25, 0.5146, 0.2968, 0.5283, 0.3418, 0.5504, 0.3833, 0.5803, 0.4197, 0.6167, 0.4496, 0.6582, 0.4717, 0.7032, 0.4854, 0.75, 0.49, 0.03125, 0.7313, 0.03125, 0.5, 0.0625, 0.5, 0.0625, 0.7206, 0.9688, 0.5, 0.9375, 0.5, 0.9688, 0.5, 0.9688, 0.5, 0.9375, 0.5, 0.9375, 0.5, 0.0, 0.7423, 0.0, 0.5, 0.03125, 0.5, 0.03125, 0.7313, 0.125, 0.5, 0.09375, 0.5, 0.125, 0.5, 0.125, 0.5, 0.09375, 0.5, 0.09375, 0.5, 0.2307, 0.6046, 0.2254, 0.6077, 0.2211, 0.6114, 0.2179, 0.6156, 0.2159, 0.6202, 0.2153, 0.625, 0.2159, 0.6298, 0.2179, 0.6344, 0.2211, 0.6386, 0.2254, 0.6423, 0.2307, 0.6454, 0.2367, 0.6477, 0.2432, 0.649, 0.25, 0.6495, 0.2567, 0.649, 0.2632, 0.6476, 0.2692, 0.6454, 0.2745, 0.6423, 0.2788, 0.6386, 0.282, 0.6344, 0.284, 0.6298, 0.2846, 0.625, 0.284, 0.6202, 0.282, 0.6156, 0.2788, 0.6114, 0.2745, 0.6077, 0.2692, 0.6046, 0.2632, 0.6024, 0.2567, 0.601, 0.25, 0.6005, 0.2432, 0.601, 0.2367, 0.6023])
me_roundcube_002.materials.append(mat_glass)
me_roundcube_002.materials.append(mat_liquid)
me_roundcube_002.materials.append(mat_stopper)
me_roundcube_002.update()

# ---- objects
ob_roundcube_001 = bpy.data.objects.new('Roundcube.001', me_roundcube_001)
ob_roundcube_002 = bpy.data.objects.new('Roundcube.002', me_roundcube_002)

# ---- transforms, parenting, visibility, modifiers, constraints
ob_roundcube_001.location = (0.0, 0.0, 0.0)
_m = ob_roundcube_001.modifiers.new('Auto Smooth', 'NODES')
_m.node_group = ng_auto_smooth
_gi = [s.identifier for s in ng_auto_smooth.interface.items_tree if s.item_type == 'SOCKET' and s.in_out == 'INPUT']
_m[_gi[1]] = 0.5236  # Angle
ob_roundcube_002.location = (0.0, 0.0, 0.0)
_m = ob_roundcube_002.modifiers.new('Auto Smooth', 'NODES')
_m.node_group = ng_auto_smooth
_gi = [s.identifier for s in ng_auto_smooth.interface.items_tree if s.item_type == 'SOCKET' and s.in_out == 'INPUT']
_m[_gi[1]] = 0.5236  # Angle

# ---- collection membership
col_collection.objects.link(ob_roundcube_001)
col_collection.objects.link(ob_roundcube_002)

# ---- scene / render settings (as saved in the file)
scene.frame_start = 1; scene.frame_end = 250; scene.frame_set(1)
scene.render.engine = 'BLENDER_EEVEE_NEXT'
scene.cycles.sampling_pattern = 'TABULATED_SOBOL'
scene.cycles.use_light_tree = False
scene.view_settings.view_transform = 'Filmic'
bpy.context.view_layer.update()

# ---- added for rendering (the .blend has no active camera and no usable light): camera, sun
cam_auto = bpy.data.cameras.new('AutoCamera')
cam_auto.lens = 50.0
cam_auto.sensor_width = 36.0
cam_auto.clip_end = 1000.0
ob_auto_camera = bpy.data.objects.new('AutoCamera', cam_auto)
scene.collection.objects.link(ob_auto_camera)
ob_auto_camera.location = (4.86152, -5.48663, 5.83729)
ob_auto_camera.rotation_euler = (1.09748, -7.21219e-08, 0.694738)
scene.camera = ob_auto_camera
light_auto_sun = bpy.data.lights.new('AutoSun', 'SUN')
light_auto_sun.energy = 3.0
light_auto_sun.angle = 0.0523599
ob_auto_sun = bpy.data.objects.new('AutoSun', light_auto_sun)
scene.collection.objects.link(ob_auto_sun)
ob_auto_sun.rotation_euler = (0.872665, 0.174533, 0.523599)
bpy.context.view_layer.update()
